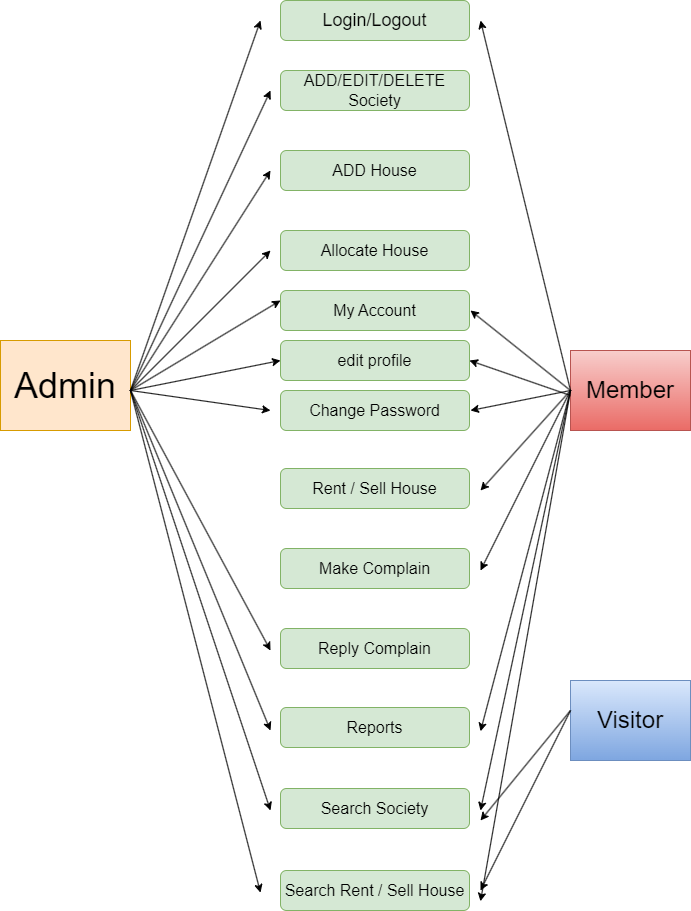

The diagram above was exported from draw.io. Its source (the exported page's mxGraphModel, read from the mxfile embedded in the PNG):
<mxGraphModel dx="1050" dy="522" grid="1" gridSize="10" guides="1" tooltips="1" connect="1" arrows="1" fold="1" page="1" pageScale="1" pageWidth="850" pageHeight="1100" math="0" shadow="0">
  <root>
    <mxCell id="0" />
    <mxCell id="1" parent="0" />
    <mxCell id="7T4mLzR8x6QpjmUv17Vt-1" value="&lt;font style=&quot;font-size: 36px;&quot;&gt;Admin&lt;/font&gt;" style="rounded=0;whiteSpace=wrap;html=1;fillColor=#ffe6cc;strokeColor=#d79b00;" parent="1" vertex="1">
      <mxGeometry x="70" y="390" width="130" height="90" as="geometry" />
    </mxCell>
    <mxCell id="7T4mLzR8x6QpjmUv17Vt-3" value="&lt;font style=&quot;font-size: 24px;&quot;&gt;Member&lt;/font&gt;" style="rounded=0;whiteSpace=wrap;html=1;fillColor=#f8cecc;gradientColor=#ea6b66;strokeColor=#b85450;" parent="1" vertex="1">
      <mxGeometry x="640" y="400" width="120" height="80" as="geometry" />
    </mxCell>
    <mxCell id="7T4mLzR8x6QpjmUv17Vt-5" value="&lt;font size=&quot;3&quot;&gt;ADD House&lt;/font&gt;" style="rounded=1;whiteSpace=wrap;html=1;fillColor=#d5e8d4;strokeColor=#82b366;" parent="1" vertex="1">
      <mxGeometry x="350" y="200" width="189" height="40" as="geometry" />
    </mxCell>
    <mxCell id="7T4mLzR8x6QpjmUv17Vt-16" value="&lt;font style=&quot;font-size: 24px;&quot;&gt;Visitor&lt;/font&gt;" style="rounded=0;whiteSpace=wrap;html=1;fillColor=#dae8fc;gradientColor=#7ea6e0;strokeColor=#6c8ebf;" parent="1" vertex="1">
      <mxGeometry x="640" y="730" width="120" height="80" as="geometry" />
    </mxCell>
    <mxCell id="7T4mLzR8x6QpjmUv17Vt-18" value="&lt;font style=&quot;font-size: 18px;&quot;&gt;Login/Logout&lt;/font&gt;" style="rounded=1;whiteSpace=wrap;html=1;fillColor=#d5e8d4;strokeColor=#82b366;" parent="1" vertex="1">
      <mxGeometry x="350" y="50" width="189" height="40" as="geometry" />
    </mxCell>
    <mxCell id="7T4mLzR8x6QpjmUv17Vt-19" value="&lt;font size=&quot;3&quot;&gt;ADD/EDIT/DELETE Society&lt;/font&gt;" style="rounded=1;whiteSpace=wrap;html=1;fillColor=#d5e8d4;strokeColor=#82b366;" parent="1" vertex="1">
      <mxGeometry x="350" y="120" width="189" height="40" as="geometry" />
    </mxCell>
    <mxCell id="7T4mLzR8x6QpjmUv17Vt-20" value="&lt;font size=&quot;3&quot;&gt;Allocate House&lt;/font&gt;" style="rounded=1;whiteSpace=wrap;html=1;fillColor=#d5e8d4;strokeColor=#82b366;" parent="1" vertex="1">
      <mxGeometry x="350" y="280" width="189" height="40" as="geometry" />
    </mxCell>
    <mxCell id="7T4mLzR8x6QpjmUv17Vt-21" value="&lt;font size=&quot;3&quot;&gt;My Account&lt;/font&gt;" style="rounded=1;whiteSpace=wrap;html=1;fillColor=#d5e8d4;strokeColor=#82b366;" parent="1" vertex="1">
      <mxGeometry x="350" y="340" width="189" height="40" as="geometry" />
    </mxCell>
    <mxCell id="7T4mLzR8x6QpjmUv17Vt-23" value="&lt;font size=&quot;3&quot;&gt;Change Password&lt;/font&gt;" style="rounded=1;whiteSpace=wrap;html=1;fillColor=#d5e8d4;strokeColor=#82b366;" parent="1" vertex="1">
      <mxGeometry x="350" y="440" width="189" height="40" as="geometry" />
    </mxCell>
    <mxCell id="7T4mLzR8x6QpjmUv17Vt-24" value="&lt;font size=&quot;3&quot;&gt;Rent / Sell House&lt;/font&gt;" style="rounded=1;whiteSpace=wrap;html=1;fillColor=#d5e8d4;strokeColor=#82b366;" parent="1" vertex="1">
      <mxGeometry x="350" y="518" width="189" height="40" as="geometry" />
    </mxCell>
    <mxCell id="7T4mLzR8x6QpjmUv17Vt-25" value="&lt;font size=&quot;3&quot;&gt;Make Complain&lt;/font&gt;" style="rounded=1;whiteSpace=wrap;html=1;fillColor=#d5e8d4;strokeColor=#82b366;" parent="1" vertex="1">
      <mxGeometry x="350" y="598" width="189" height="40" as="geometry" />
    </mxCell>
    <mxCell id="7T4mLzR8x6QpjmUv17Vt-26" value="&lt;font size=&quot;3&quot;&gt;Reply Complain&lt;/font&gt;" style="rounded=1;whiteSpace=wrap;html=1;fillColor=#d5e8d4;strokeColor=#82b366;" parent="1" vertex="1">
      <mxGeometry x="350" y="678" width="189" height="40" as="geometry" />
    </mxCell>
    <mxCell id="7T4mLzR8x6QpjmUv17Vt-27" value="&lt;font size=&quot;3&quot;&gt;Reports&lt;/font&gt;" style="rounded=1;whiteSpace=wrap;html=1;fillColor=#d5e8d4;strokeColor=#82b366;" parent="1" vertex="1">
      <mxGeometry x="350" y="757" width="189" height="40" as="geometry" />
    </mxCell>
    <mxCell id="7T4mLzR8x6QpjmUv17Vt-28" value="&lt;font size=&quot;3&quot;&gt;Search Society&lt;/font&gt;" style="rounded=1;whiteSpace=wrap;html=1;fillColor=#d5e8d4;strokeColor=#82b366;" parent="1" vertex="1">
      <mxGeometry x="350" y="838" width="189" height="40" as="geometry" />
    </mxCell>
    <mxCell id="7T4mLzR8x6QpjmUv17Vt-29" value="&lt;font size=&quot;3&quot;&gt;Search Rent / Sell House&lt;/font&gt;" style="rounded=1;whiteSpace=wrap;html=1;fillColor=#d5e8d4;strokeColor=#82b366;" parent="1" vertex="1">
      <mxGeometry x="350" y="920" width="189" height="40" as="geometry" />
    </mxCell>
    <mxCell id="7T4mLzR8x6QpjmUv17Vt-31" value="" style="endArrow=classic;html=1;rounded=0;" parent="1" edge="1">
      <mxGeometry width="50" height="50" relative="1" as="geometry">
        <mxPoint x="200" y="440" as="sourcePoint" />
        <mxPoint x="330" y="70" as="targetPoint" />
      </mxGeometry>
    </mxCell>
    <mxCell id="7T4mLzR8x6QpjmUv17Vt-33" value="" style="endArrow=classic;html=1;rounded=0;" parent="1" edge="1">
      <mxGeometry width="50" height="50" relative="1" as="geometry">
        <mxPoint x="200" y="440" as="sourcePoint" />
        <mxPoint x="340" y="140" as="targetPoint" />
      </mxGeometry>
    </mxCell>
    <mxCell id="7T4mLzR8x6QpjmUv17Vt-36" value="" style="endArrow=classic;html=1;rounded=0;" parent="1" edge="1">
      <mxGeometry width="50" height="50" relative="1" as="geometry">
        <mxPoint x="200" y="440" as="sourcePoint" />
        <mxPoint x="340" y="220" as="targetPoint" />
      </mxGeometry>
    </mxCell>
    <mxCell id="7T4mLzR8x6QpjmUv17Vt-37" value="" style="endArrow=classic;html=1;rounded=0;" parent="1" edge="1">
      <mxGeometry width="50" height="50" relative="1" as="geometry">
        <mxPoint x="200" y="440" as="sourcePoint" />
        <mxPoint x="340" y="300" as="targetPoint" />
      </mxGeometry>
    </mxCell>
    <mxCell id="7T4mLzR8x6QpjmUv17Vt-38" value="" style="endArrow=classic;html=1;rounded=0;" parent="1" edge="1">
      <mxGeometry width="50" height="50" relative="1" as="geometry">
        <mxPoint x="200" y="440" as="sourcePoint" />
        <mxPoint x="340" y="460" as="targetPoint" />
      </mxGeometry>
    </mxCell>
    <mxCell id="7T4mLzR8x6QpjmUv17Vt-39" value="" style="endArrow=classic;html=1;rounded=0;" parent="1" edge="1">
      <mxGeometry width="50" height="50" relative="1" as="geometry">
        <mxPoint x="200" y="440" as="sourcePoint" />
        <mxPoint x="340" y="700" as="targetPoint" />
      </mxGeometry>
    </mxCell>
    <mxCell id="7T4mLzR8x6QpjmUv17Vt-41" value="" style="endArrow=classic;html=1;rounded=0;" parent="1" edge="1">
      <mxGeometry width="50" height="50" relative="1" as="geometry">
        <mxPoint x="200" y="440" as="sourcePoint" />
        <mxPoint x="340" y="780" as="targetPoint" />
      </mxGeometry>
    </mxCell>
    <mxCell id="7T4mLzR8x6QpjmUv17Vt-44" value="" style="endArrow=classic;html=1;rounded=0;" parent="1" edge="1">
      <mxGeometry width="50" height="50" relative="1" as="geometry">
        <mxPoint x="200" y="440" as="sourcePoint" />
        <mxPoint x="340" y="860" as="targetPoint" />
      </mxGeometry>
    </mxCell>
    <mxCell id="7T4mLzR8x6QpjmUv17Vt-48" value="" style="endArrow=classic;html=1;rounded=0;" parent="1" edge="1">
      <mxGeometry width="50" height="50" relative="1" as="geometry">
        <mxPoint x="200" y="440" as="sourcePoint" />
        <mxPoint x="330" y="942.13330078125" as="targetPoint" />
      </mxGeometry>
    </mxCell>
    <mxCell id="7T4mLzR8x6QpjmUv17Vt-51" value="" style="endArrow=classic;html=1;rounded=0;" parent="1" edge="1">
      <mxGeometry width="50" height="50" relative="1" as="geometry">
        <mxPoint x="640" y="440" as="sourcePoint" />
        <mxPoint x="550" y="70" as="targetPoint" />
      </mxGeometry>
    </mxCell>
    <mxCell id="7T4mLzR8x6QpjmUv17Vt-52" value="" style="endArrow=classic;html=1;rounded=0;" parent="1" edge="1">
      <mxGeometry width="50" height="50" relative="1" as="geometry">
        <mxPoint x="640" y="440" as="sourcePoint" />
        <mxPoint x="540" y="360" as="targetPoint" />
      </mxGeometry>
    </mxCell>
    <mxCell id="7T4mLzR8x6QpjmUv17Vt-53" value="" style="endArrow=classic;html=1;rounded=0;" parent="1" edge="1">
      <mxGeometry width="50" height="50" relative="1" as="geometry">
        <mxPoint x="640" y="440" as="sourcePoint" />
        <mxPoint x="540" y="460" as="targetPoint" />
      </mxGeometry>
    </mxCell>
    <mxCell id="7T4mLzR8x6QpjmUv17Vt-54" value="" style="endArrow=classic;html=1;rounded=0;" parent="1" edge="1">
      <mxGeometry width="50" height="50" relative="1" as="geometry">
        <mxPoint x="640" y="440" as="sourcePoint" />
        <mxPoint x="550" y="540" as="targetPoint" />
      </mxGeometry>
    </mxCell>
    <mxCell id="7T4mLzR8x6QpjmUv17Vt-55" value="" style="endArrow=classic;html=1;rounded=0;" parent="1" edge="1">
      <mxGeometry width="50" height="50" relative="1" as="geometry">
        <mxPoint x="640" y="440" as="sourcePoint" />
        <mxPoint x="550" y="620" as="targetPoint" />
      </mxGeometry>
    </mxCell>
    <mxCell id="7T4mLzR8x6QpjmUv17Vt-56" value="" style="endArrow=classic;html=1;rounded=0;" parent="1" edge="1">
      <mxGeometry width="50" height="50" relative="1" as="geometry">
        <mxPoint x="640" y="440" as="sourcePoint" />
        <mxPoint x="550" y="780.7843376608456" as="targetPoint" />
      </mxGeometry>
    </mxCell>
    <mxCell id="7T4mLzR8x6QpjmUv17Vt-57" value="" style="endArrow=classic;html=1;rounded=0;" parent="1" edge="1">
      <mxGeometry width="50" height="50" relative="1" as="geometry">
        <mxPoint x="640" y="440" as="sourcePoint" />
        <mxPoint x="550" y="860" as="targetPoint" />
      </mxGeometry>
    </mxCell>
    <mxCell id="7T4mLzR8x6QpjmUv17Vt-58" value="" style="endArrow=classic;html=1;rounded=0;" parent="1" edge="1">
      <mxGeometry width="50" height="50" relative="1" as="geometry">
        <mxPoint x="640" y="440" as="sourcePoint" />
        <mxPoint x="550" y="950.7843376608456" as="targetPoint" />
      </mxGeometry>
    </mxCell>
    <mxCell id="7T4mLzR8x6QpjmUv17Vt-59" value="" style="endArrow=classic;html=1;rounded=0;" parent="1" edge="1">
      <mxGeometry width="50" height="50" relative="1" as="geometry">
        <mxPoint x="640" y="760" as="sourcePoint" />
        <mxPoint x="550" y="870" as="targetPoint" />
      </mxGeometry>
    </mxCell>
    <mxCell id="7T4mLzR8x6QpjmUv17Vt-60" value="" style="endArrow=classic;html=1;rounded=0;" parent="1" edge="1">
      <mxGeometry width="50" height="50" relative="1" as="geometry">
        <mxPoint x="640" y="760" as="sourcePoint" />
        <mxPoint x="550" y="940" as="targetPoint" />
      </mxGeometry>
    </mxCell>
    <mxCell id="2Sn7ZQDCnAwDB2G4Ho8n-1" value="&lt;font size=&quot;3&quot;&gt;edit profile&lt;/font&gt;" style="rounded=1;whiteSpace=wrap;html=1;fillColor=#d5e8d4;strokeColor=#82b366;" parent="1" vertex="1">
      <mxGeometry x="350" y="390" width="189" height="40" as="geometry" />
    </mxCell>
    <mxCell id="_rpj9SlwDzxqMiw44LeO-2" value="" style="endArrow=classic;html=1;rounded=0;entryX=1;entryY=0.5;entryDx=0;entryDy=0;" parent="1" target="2Sn7ZQDCnAwDB2G4Ho8n-1" edge="1">
      <mxGeometry width="50" height="50" relative="1" as="geometry">
        <mxPoint x="640" y="445" as="sourcePoint" />
        <mxPoint x="600" y="375" as="targetPoint" />
      </mxGeometry>
    </mxCell>
    <mxCell id="_rpj9SlwDzxqMiw44LeO-4" value="" style="endArrow=classic;html=1;rounded=0;entryX=0;entryY=0.5;entryDx=0;entryDy=0;" parent="1" target="2Sn7ZQDCnAwDB2G4Ho8n-1" edge="1">
      <mxGeometry width="50" height="50" relative="1" as="geometry">
        <mxPoint x="200" y="440" as="sourcePoint" />
        <mxPoint x="250" y="390" as="targetPoint" />
      </mxGeometry>
    </mxCell>
    <mxCell id="_rpj9SlwDzxqMiw44LeO-5" value="" style="endArrow=classic;html=1;rounded=0;entryX=0;entryY=0.5;entryDx=0;entryDy=0;" parent="1" edge="1">
      <mxGeometry width="50" height="50" relative="1" as="geometry">
        <mxPoint x="200" y="440" as="sourcePoint" />
        <mxPoint x="350" y="350" as="targetPoint" />
      </mxGeometry>
    </mxCell>
  </root>
</mxGraphModel>